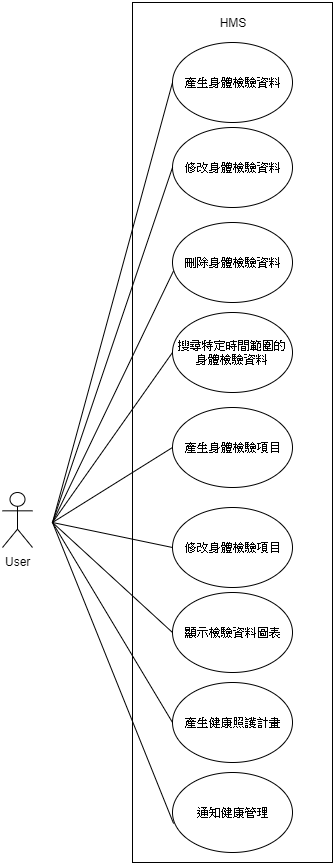

The diagram above was exported from draw.io. Its source (the exported page's mxGraphModel, read from the mxfile embedded in the PNG):
<mxGraphModel dx="1141" dy="1667" grid="1" gridSize="10" guides="1" tooltips="1" connect="1" arrows="1" fold="1" page="1" pageScale="1" pageWidth="827" pageHeight="1169" math="0" shadow="0">
  <root>
    <mxCell id="Bv5X3-iP-5PmlOl6fcqy-0" />
    <mxCell id="Bv5X3-iP-5PmlOl6fcqy-1" parent="Bv5X3-iP-5PmlOl6fcqy-0" />
    <mxCell id="Bv5X3-iP-5PmlOl6fcqy-2" value="" style="rounded=0;whiteSpace=wrap;html=1;" parent="Bv5X3-iP-5PmlOl6fcqy-1" vertex="1">
      <mxGeometry x="280" y="-10" width="200" height="860" as="geometry" />
    </mxCell>
    <mxCell id="Bv5X3-iP-5PmlOl6fcqy-3" value="User" style="shape=umlActor;verticalLabelPosition=bottom;labelBackgroundColor=#ffffff;verticalAlign=top;html=1;outlineConnect=0;" parent="Bv5X3-iP-5PmlOl6fcqy-1" vertex="1">
      <mxGeometry x="150" y="480" width="30" height="55" as="geometry" />
    </mxCell>
    <mxCell id="Bv5X3-iP-5PmlOl6fcqy-4" value="產生身體檢驗資料" style="ellipse;whiteSpace=wrap;html=1;" parent="Bv5X3-iP-5PmlOl6fcqy-1" vertex="1">
      <mxGeometry x="320" y="30" width="120" height="80" as="geometry" />
    </mxCell>
    <mxCell id="Bv5X3-iP-5PmlOl6fcqy-5" value="修改身體檢驗資料" style="ellipse;whiteSpace=wrap;html=1;" parent="Bv5X3-iP-5PmlOl6fcqy-1" vertex="1">
      <mxGeometry x="320" y="115" width="120" height="80" as="geometry" />
    </mxCell>
    <mxCell id="Bv5X3-iP-5PmlOl6fcqy-6" value="搜尋特定時間範圍的身體檢驗資料" style="ellipse;whiteSpace=wrap;html=1;" parent="Bv5X3-iP-5PmlOl6fcqy-1" vertex="1">
      <mxGeometry x="320" y="300" width="120" height="80" as="geometry" />
    </mxCell>
    <mxCell id="Bv5X3-iP-5PmlOl6fcqy-12" value="HMS" style="text;html=1;strokeColor=none;fillColor=none;align=center;verticalAlign=middle;whiteSpace=wrap;rounded=0;" parent="Bv5X3-iP-5PmlOl6fcqy-1" vertex="1">
      <mxGeometry x="360" width="40" height="20" as="geometry" />
    </mxCell>
    <mxCell id="Bv5X3-iP-5PmlOl6fcqy-14" value="產生身體檢驗項目" style="ellipse;whiteSpace=wrap;html=1;" parent="Bv5X3-iP-5PmlOl6fcqy-1" vertex="1">
      <mxGeometry x="320" y="395" width="120" height="80" as="geometry" />
    </mxCell>
    <mxCell id="Bv5X3-iP-5PmlOl6fcqy-15" value="修改身體檢驗項目" style="ellipse;whiteSpace=wrap;html=1;" parent="Bv5X3-iP-5PmlOl6fcqy-1" vertex="1">
      <mxGeometry x="320" y="495" width="120" height="80" as="geometry" />
    </mxCell>
    <mxCell id="Bv5X3-iP-5PmlOl6fcqy-16" value="刪除身體檢驗資料" style="ellipse;whiteSpace=wrap;html=1;" parent="Bv5X3-iP-5PmlOl6fcqy-1" vertex="1">
      <mxGeometry x="320" y="210" width="120" height="80" as="geometry" />
    </mxCell>
    <mxCell id="Bv5X3-iP-5PmlOl6fcqy-17" value="顯示檢驗資料圖表" style="ellipse;whiteSpace=wrap;html=1;" parent="Bv5X3-iP-5PmlOl6fcqy-1" vertex="1">
      <mxGeometry x="320" y="580" width="120" height="80" as="geometry" />
    </mxCell>
    <mxCell id="Bv5X3-iP-5PmlOl6fcqy-18" value="產生健康照護計畫" style="ellipse;whiteSpace=wrap;html=1;" parent="Bv5X3-iP-5PmlOl6fcqy-1" vertex="1">
      <mxGeometry x="320" y="670" width="120" height="80" as="geometry" />
    </mxCell>
    <mxCell id="Bv5X3-iP-5PmlOl6fcqy-19" value="通知健康管理" style="ellipse;whiteSpace=wrap;html=1;" parent="Bv5X3-iP-5PmlOl6fcqy-1" vertex="1">
      <mxGeometry x="320" y="760" width="120" height="80" as="geometry" />
    </mxCell>
    <mxCell id="Bv5X3-iP-5PmlOl6fcqy-30" value="" style="endArrow=none;html=1;entryX=0.009;entryY=0.638;entryDx=0;entryDy=0;entryPerimeter=0;" parent="Bv5X3-iP-5PmlOl6fcqy-1" target="Bv5X3-iP-5PmlOl6fcqy-19" edge="1">
      <mxGeometry width="50" height="50" relative="1" as="geometry">
        <mxPoint x="200" y="510" as="sourcePoint" />
        <mxPoint x="294.9999999999998" y="970" as="targetPoint" />
      </mxGeometry>
    </mxCell>
    <mxCell id="Bv5X3-iP-5PmlOl6fcqy-8" value="" style="endArrow=none;html=1;entryX=0;entryY=0.5;entryDx=0;entryDy=0;" parent="Bv5X3-iP-5PmlOl6fcqy-1" target="Bv5X3-iP-5PmlOl6fcqy-4" edge="1">
      <mxGeometry width="50" height="50" relative="1" as="geometry">
        <mxPoint x="200" y="510" as="sourcePoint" />
        <mxPoint x="253.3333333333332" y="505.83815028901734" as="targetPoint" />
      </mxGeometry>
    </mxCell>
    <mxCell id="Bv5X3-iP-5PmlOl6fcqy-9" value="" style="endArrow=none;html=1;entryX=0;entryY=0.5;entryDx=0;entryDy=0;" parent="Bv5X3-iP-5PmlOl6fcqy-1" target="Bv5X3-iP-5PmlOl6fcqy-5" edge="1">
      <mxGeometry width="50" height="50" relative="1" as="geometry">
        <mxPoint x="200" y="510" as="sourcePoint" />
        <mxPoint x="266.6666666666665" y="508.15028901734104" as="targetPoint" />
      </mxGeometry>
    </mxCell>
    <mxCell id="Bv5X3-iP-5PmlOl6fcqy-11" value="" style="endArrow=none;html=1;entryX=0;entryY=0.5;entryDx=0;entryDy=0;" parent="Bv5X3-iP-5PmlOl6fcqy-1" target="Bv5X3-iP-5PmlOl6fcqy-6" edge="1">
      <mxGeometry width="50" height="50" relative="1" as="geometry">
        <mxPoint x="200" y="510" as="sourcePoint" />
        <mxPoint x="346.6666666666663" y="506.7630057803468" as="targetPoint" />
      </mxGeometry>
    </mxCell>
    <mxCell id="Bv5X3-iP-5PmlOl6fcqy-24" value="" style="endArrow=none;html=1;entryX=0;entryY=0.5;entryDx=0;entryDy=0;" parent="Bv5X3-iP-5PmlOl6fcqy-1" target="Bv5X3-iP-5PmlOl6fcqy-14" edge="1">
      <mxGeometry width="50" height="50" relative="1" as="geometry">
        <mxPoint x="200" y="510" as="sourcePoint" />
        <mxPoint x="320" y="521.7919075144508" as="targetPoint" />
      </mxGeometry>
    </mxCell>
    <mxCell id="Bv5X3-iP-5PmlOl6fcqy-26" value="" style="endArrow=none;html=1;entryX=0;entryY=0.5;entryDx=0;entryDy=0;" parent="Bv5X3-iP-5PmlOl6fcqy-1" target="Bv5X3-iP-5PmlOl6fcqy-15" edge="1">
      <mxGeometry width="50" height="50" relative="1" as="geometry">
        <mxPoint x="200" y="510" as="sourcePoint" />
        <mxPoint x="291.9999999999998" y="530.5780346820809" as="targetPoint" />
      </mxGeometry>
    </mxCell>
    <mxCell id="Bv5X3-iP-5PmlOl6fcqy-27" value="" style="endArrow=none;html=1;entryX=0.009;entryY=0.604;entryDx=0;entryDy=0;entryPerimeter=0;" parent="Bv5X3-iP-5PmlOl6fcqy-1" target="Bv5X3-iP-5PmlOl6fcqy-16" edge="1">
      <mxGeometry width="50" height="50" relative="1" as="geometry">
        <mxPoint x="200" y="510" as="sourcePoint" />
        <mxPoint x="253.33333333333292" y="533.121387283237" as="targetPoint" />
      </mxGeometry>
    </mxCell>
    <mxCell id="Bv5X3-iP-5PmlOl6fcqy-28" value="" style="endArrow=none;html=1;entryX=0;entryY=0.5;entryDx=0;entryDy=0;" parent="Bv5X3-iP-5PmlOl6fcqy-1" target="Bv5X3-iP-5PmlOl6fcqy-17" edge="1">
      <mxGeometry width="50" height="50" relative="1" as="geometry">
        <mxPoint x="200" y="510" as="sourcePoint" />
        <mxPoint x="334.77333333333263" y="535.8182658959538" as="targetPoint" />
      </mxGeometry>
    </mxCell>
    <mxCell id="Bv5X3-iP-5PmlOl6fcqy-29" value="" style="endArrow=none;html=1;entryX=0;entryY=0.5;entryDx=0;entryDy=0;" parent="Bv5X3-iP-5PmlOl6fcqy-1" target="Bv5X3-iP-5PmlOl6fcqy-18" edge="1">
      <mxGeometry width="50" height="50" relative="1" as="geometry">
        <mxPoint x="200" y="510" as="sourcePoint" />
        <mxPoint x="286.6666666666662" y="544.9132947976879" as="targetPoint" />
      </mxGeometry>
    </mxCell>
  </root>
</mxGraphModel>